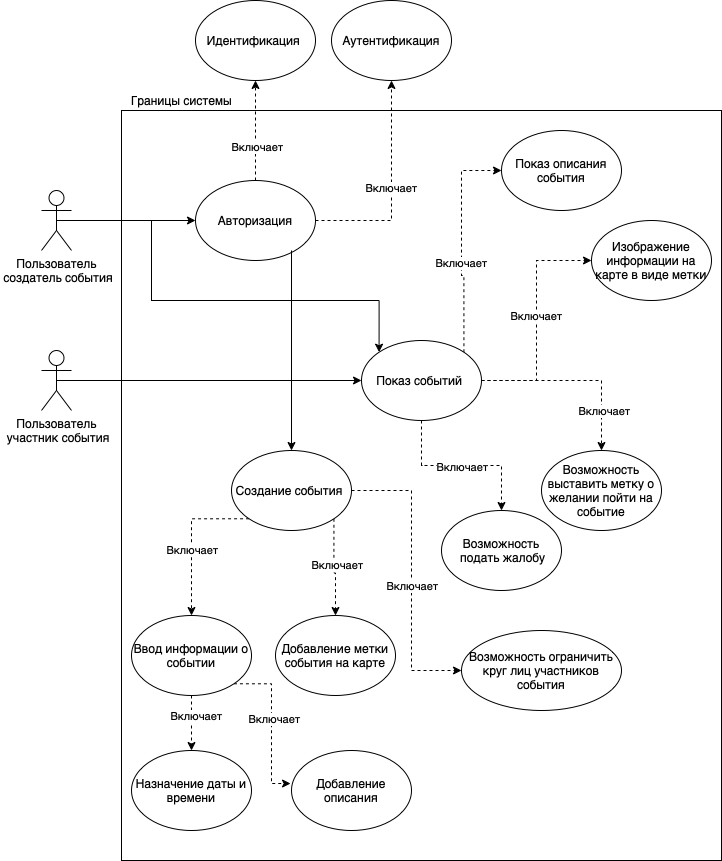

The diagram above was exported from draw.io. Its source (the exported page's mxGraphModel, read from the mxfile embedded in the PNG):
<mxGraphModel dx="947" dy="527" grid="1" gridSize="10" guides="1" tooltips="1" connect="1" arrows="1" fold="1" page="1" pageScale="1" pageWidth="827" pageHeight="1169" math="0" shadow="0">
  <root>
    <mxCell id="0" />
    <mxCell id="1" parent="0" />
    <mxCell id="pBZROEXgyuDNR2ZVvRUW-13" style="edgeStyle=orthogonalEdgeStyle;rounded=0;orthogonalLoop=1;jettySize=auto;html=1;exitX=0.5;exitY=0.5;exitDx=0;exitDy=0;exitPerimeter=0;entryX=0;entryY=0.5;entryDx=0;entryDy=0;" edge="1" parent="1" source="pBZROEXgyuDNR2ZVvRUW-1" target="pBZROEXgyuDNR2ZVvRUW-5">
      <mxGeometry relative="1" as="geometry" />
    </mxCell>
    <mxCell id="pBZROEXgyuDNR2ZVvRUW-58" style="edgeStyle=orthogonalEdgeStyle;rounded=0;orthogonalLoop=1;jettySize=auto;html=1;entryX=0;entryY=0;entryDx=0;entryDy=0;" edge="1" parent="1" source="pBZROEXgyuDNR2ZVvRUW-1" target="pBZROEXgyuDNR2ZVvRUW-17">
      <mxGeometry relative="1" as="geometry">
        <Array as="points">
          <mxPoint x="250" y="220" />
          <mxPoint x="250" y="300" />
          <mxPoint x="478" y="300" />
        </Array>
      </mxGeometry>
    </mxCell>
    <mxCell id="pBZROEXgyuDNR2ZVvRUW-1" value="Пользователь&lt;br&gt;&amp;nbsp;создатель события" style="shape=umlActor;verticalLabelPosition=bottom;verticalAlign=top;html=1;outlineConnect=0;" vertex="1" parent="1">
      <mxGeometry x="140" y="190" width="30" height="60" as="geometry" />
    </mxCell>
    <mxCell id="pBZROEXgyuDNR2ZVvRUW-3" value="" style="rounded=0;whiteSpace=wrap;html=1;fillColor=none;" vertex="1" parent="1">
      <mxGeometry x="220" y="110" width="600" height="750" as="geometry" />
    </mxCell>
    <mxCell id="pBZROEXgyuDNR2ZVvRUW-4" value="Границы системы&lt;br&gt;" style="text;html=1;align=center;verticalAlign=middle;resizable=0;points=[];autosize=1;strokeColor=none;fillColor=none;" vertex="1" parent="1">
      <mxGeometry x="220" y="90" width="120" height="20" as="geometry" />
    </mxCell>
    <mxCell id="pBZROEXgyuDNR2ZVvRUW-7" value="" style="edgeStyle=orthogonalEdgeStyle;rounded=0;orthogonalLoop=1;jettySize=auto;html=1;dashed=1;" edge="1" parent="1" source="pBZROEXgyuDNR2ZVvRUW-5" target="pBZROEXgyuDNR2ZVvRUW-6">
      <mxGeometry relative="1" as="geometry" />
    </mxCell>
    <mxCell id="pBZROEXgyuDNR2ZVvRUW-8" value="Включает" style="edgeLabel;html=1;align=center;verticalAlign=middle;resizable=0;points=[];" vertex="1" connectable="0" parent="pBZROEXgyuDNR2ZVvRUW-7">
      <mxGeometry x="-0.325" y="-1" relative="1" as="geometry">
        <mxPoint as="offset" />
      </mxGeometry>
    </mxCell>
    <mxCell id="pBZROEXgyuDNR2ZVvRUW-9" value="Включает" style="edgeStyle=orthogonalEdgeStyle;rounded=0;orthogonalLoop=1;jettySize=auto;html=1;entryX=0.5;entryY=1;entryDx=0;entryDy=0;dashed=1;" edge="1" parent="1" source="pBZROEXgyuDNR2ZVvRUW-5" target="pBZROEXgyuDNR2ZVvRUW-10">
      <mxGeometry relative="1" as="geometry">
        <mxPoint x="460" y="80" as="targetPoint" />
        <Array as="points">
          <mxPoint x="490" y="220" />
          <mxPoint x="490" y="80" />
        </Array>
      </mxGeometry>
    </mxCell>
    <mxCell id="pBZROEXgyuDNR2ZVvRUW-20" style="edgeStyle=orthogonalEdgeStyle;rounded=0;orthogonalLoop=1;jettySize=auto;html=1;entryX=0.5;entryY=0;entryDx=0;entryDy=0;" edge="1" parent="1" target="pBZROEXgyuDNR2ZVvRUW-19">
      <mxGeometry relative="1" as="geometry">
        <mxPoint x="390" y="250" as="sourcePoint" />
        <Array as="points">
          <mxPoint x="390" y="270" />
          <mxPoint x="390" y="270" />
        </Array>
      </mxGeometry>
    </mxCell>
    <mxCell id="pBZROEXgyuDNR2ZVvRUW-5" value="Авторизация" style="ellipse;whiteSpace=wrap;html=1;fillColor=none;" vertex="1" parent="1">
      <mxGeometry x="294" y="180" width="120" height="80" as="geometry" />
    </mxCell>
    <mxCell id="pBZROEXgyuDNR2ZVvRUW-6" value="Идентификация&amp;nbsp;" style="ellipse;whiteSpace=wrap;html=1;fillColor=none;" vertex="1" parent="1">
      <mxGeometry x="294" width="120" height="80" as="geometry" />
    </mxCell>
    <mxCell id="pBZROEXgyuDNR2ZVvRUW-10" value="Аутентификация" style="ellipse;whiteSpace=wrap;html=1;fillColor=none;" vertex="1" parent="1">
      <mxGeometry x="430" width="120" height="80" as="geometry" />
    </mxCell>
    <mxCell id="pBZROEXgyuDNR2ZVvRUW-12" style="edgeStyle=orthogonalEdgeStyle;rounded=0;orthogonalLoop=1;jettySize=auto;html=1;exitX=0.5;exitY=0.5;exitDx=0;exitDy=0;exitPerimeter=0;entryX=0;entryY=0.5;entryDx=0;entryDy=0;" edge="1" parent="1" source="pBZROEXgyuDNR2ZVvRUW-11" target="pBZROEXgyuDNR2ZVvRUW-17">
      <mxGeometry relative="1" as="geometry" />
    </mxCell>
    <mxCell id="pBZROEXgyuDNR2ZVvRUW-11" value="Пользователь&lt;br&gt;&amp;nbsp;участник события" style="shape=umlActor;verticalLabelPosition=bottom;verticalAlign=top;html=1;outlineConnect=0;" vertex="1" parent="1">
      <mxGeometry x="140" y="350" width="30" height="60" as="geometry" />
    </mxCell>
    <mxCell id="pBZROEXgyuDNR2ZVvRUW-22" value="" style="edgeStyle=orthogonalEdgeStyle;rounded=0;orthogonalLoop=1;jettySize=auto;html=1;dashed=1;" edge="1" parent="1" source="pBZROEXgyuDNR2ZVvRUW-17" target="pBZROEXgyuDNR2ZVvRUW-21">
      <mxGeometry relative="1" as="geometry" />
    </mxCell>
    <mxCell id="pBZROEXgyuDNR2ZVvRUW-23" value="Включает" style="edgeLabel;html=1;align=center;verticalAlign=middle;resizable=0;points=[];" vertex="1" connectable="0" parent="pBZROEXgyuDNR2ZVvRUW-22">
      <mxGeometry x="-0.125" y="-1" relative="1" as="geometry">
        <mxPoint x="39" y="29" as="offset" />
      </mxGeometry>
    </mxCell>
    <mxCell id="pBZROEXgyuDNR2ZVvRUW-25" style="edgeStyle=orthogonalEdgeStyle;rounded=0;orthogonalLoop=1;jettySize=auto;html=1;exitX=1;exitY=0.5;exitDx=0;exitDy=0;entryX=0;entryY=0.5;entryDx=0;entryDy=0;dashed=1;" edge="1" parent="1" source="pBZROEXgyuDNR2ZVvRUW-17" target="pBZROEXgyuDNR2ZVvRUW-24">
      <mxGeometry relative="1" as="geometry" />
    </mxCell>
    <mxCell id="pBZROEXgyuDNR2ZVvRUW-26" value="Включает" style="edgeLabel;html=1;align=center;verticalAlign=middle;resizable=0;points=[];" vertex="1" connectable="0" parent="pBZROEXgyuDNR2ZVvRUW-25">
      <mxGeometry x="0.0444" y="1" relative="1" as="geometry">
        <mxPoint as="offset" />
      </mxGeometry>
    </mxCell>
    <mxCell id="pBZROEXgyuDNR2ZVvRUW-28" style="edgeStyle=orthogonalEdgeStyle;rounded=0;orthogonalLoop=1;jettySize=auto;html=1;exitX=1;exitY=0;exitDx=0;exitDy=0;entryX=0;entryY=0.5;entryDx=0;entryDy=0;dashed=1;" edge="1" parent="1" source="pBZROEXgyuDNR2ZVvRUW-17" target="pBZROEXgyuDNR2ZVvRUW-27">
      <mxGeometry relative="1" as="geometry">
        <Array as="points">
          <mxPoint x="562" y="275" />
          <mxPoint x="560" y="275" />
        </Array>
      </mxGeometry>
    </mxCell>
    <mxCell id="pBZROEXgyuDNR2ZVvRUW-29" value="Включает" style="edgeLabel;html=1;align=center;verticalAlign=middle;resizable=0;points=[];" vertex="1" connectable="0" parent="pBZROEXgyuDNR2ZVvRUW-28">
      <mxGeometry x="-0.1809" y="1" relative="1" as="geometry">
        <mxPoint as="offset" />
      </mxGeometry>
    </mxCell>
    <mxCell id="pBZROEXgyuDNR2ZVvRUW-44" style="edgeStyle=orthogonalEdgeStyle;rounded=0;orthogonalLoop=1;jettySize=auto;html=1;exitX=0.5;exitY=1;exitDx=0;exitDy=0;dashed=1;" edge="1" parent="1" source="pBZROEXgyuDNR2ZVvRUW-17" target="pBZROEXgyuDNR2ZVvRUW-43">
      <mxGeometry relative="1" as="geometry" />
    </mxCell>
    <mxCell id="pBZROEXgyuDNR2ZVvRUW-45" value="Включает" style="edgeLabel;html=1;align=center;verticalAlign=middle;resizable=0;points=[];" vertex="1" connectable="0" parent="pBZROEXgyuDNR2ZVvRUW-44">
      <mxGeometry x="-0.2824" y="-1" relative="1" as="geometry">
        <mxPoint x="24" as="offset" />
      </mxGeometry>
    </mxCell>
    <mxCell id="pBZROEXgyuDNR2ZVvRUW-17" value="Показ событий&amp;nbsp;" style="ellipse;whiteSpace=wrap;html=1;fillColor=none;" vertex="1" parent="1">
      <mxGeometry x="460" y="340" width="120" height="80" as="geometry" />
    </mxCell>
    <mxCell id="pBZROEXgyuDNR2ZVvRUW-33" style="edgeStyle=orthogonalEdgeStyle;rounded=0;orthogonalLoop=1;jettySize=auto;html=1;exitX=0;exitY=1;exitDx=0;exitDy=0;entryX=0.5;entryY=0;entryDx=0;entryDy=0;dashed=1;" edge="1" parent="1" source="pBZROEXgyuDNR2ZVvRUW-19" target="pBZROEXgyuDNR2ZVvRUW-31">
      <mxGeometry relative="1" as="geometry">
        <Array as="points">
          <mxPoint x="290" y="518" />
        </Array>
      </mxGeometry>
    </mxCell>
    <mxCell id="pBZROEXgyuDNR2ZVvRUW-35" value="Включает" style="edgeLabel;html=1;align=center;verticalAlign=middle;resizable=0;points=[];" vertex="1" connectable="0" parent="pBZROEXgyuDNR2ZVvRUW-33">
      <mxGeometry x="-0.1826" relative="1" as="geometry">
        <mxPoint y="26" as="offset" />
      </mxGeometry>
    </mxCell>
    <mxCell id="pBZROEXgyuDNR2ZVvRUW-34" style="edgeStyle=orthogonalEdgeStyle;rounded=0;orthogonalLoop=1;jettySize=auto;html=1;exitX=1;exitY=1;exitDx=0;exitDy=0;entryX=0.5;entryY=0;entryDx=0;entryDy=0;dashed=1;" edge="1" parent="1" source="pBZROEXgyuDNR2ZVvRUW-19" target="pBZROEXgyuDNR2ZVvRUW-32">
      <mxGeometry relative="1" as="geometry" />
    </mxCell>
    <mxCell id="pBZROEXgyuDNR2ZVvRUW-36" value="Включает" style="edgeLabel;html=1;align=center;verticalAlign=middle;resizable=0;points=[];" vertex="1" connectable="0" parent="pBZROEXgyuDNR2ZVvRUW-34">
      <mxGeometry x="-0.056" y="3" relative="1" as="geometry">
        <mxPoint as="offset" />
      </mxGeometry>
    </mxCell>
    <mxCell id="pBZROEXgyuDNR2ZVvRUW-48" style="edgeStyle=orthogonalEdgeStyle;rounded=0;orthogonalLoop=1;jettySize=auto;html=1;exitX=1;exitY=0.5;exitDx=0;exitDy=0;entryX=0;entryY=0.5;entryDx=0;entryDy=0;dashed=1;" edge="1" parent="1" source="pBZROEXgyuDNR2ZVvRUW-19" target="pBZROEXgyuDNR2ZVvRUW-47">
      <mxGeometry relative="1" as="geometry">
        <Array as="points">
          <mxPoint x="510" y="490" />
          <mxPoint x="510" y="670" />
        </Array>
      </mxGeometry>
    </mxCell>
    <mxCell id="pBZROEXgyuDNR2ZVvRUW-49" value="Включает" style="edgeLabel;html=1;align=center;verticalAlign=middle;resizable=0;points=[];" vertex="1" connectable="0" parent="pBZROEXgyuDNR2ZVvRUW-48">
      <mxGeometry x="0.4777" relative="1" as="geometry">
        <mxPoint y="-59" as="offset" />
      </mxGeometry>
    </mxCell>
    <mxCell id="pBZROEXgyuDNR2ZVvRUW-19" value="Создание события&amp;nbsp;" style="ellipse;whiteSpace=wrap;html=1;fillColor=none;" vertex="1" parent="1">
      <mxGeometry x="330" y="450" width="120" height="80" as="geometry" />
    </mxCell>
    <mxCell id="pBZROEXgyuDNR2ZVvRUW-21" value="Возможность выставить метку о желании пойти на событие" style="ellipse;whiteSpace=wrap;html=1;fillColor=none;" vertex="1" parent="1">
      <mxGeometry x="640" y="450" width="120" height="80" as="geometry" />
    </mxCell>
    <mxCell id="pBZROEXgyuDNR2ZVvRUW-24" value="Изображение информации на карте в виде метки" style="ellipse;whiteSpace=wrap;html=1;fillColor=none;" vertex="1" parent="1">
      <mxGeometry x="690" y="220" width="120" height="80" as="geometry" />
    </mxCell>
    <mxCell id="pBZROEXgyuDNR2ZVvRUW-27" value="Показ описания события" style="ellipse;whiteSpace=wrap;html=1;fillColor=none;" vertex="1" parent="1">
      <mxGeometry x="600" y="130" width="120" height="80" as="geometry" />
    </mxCell>
    <mxCell id="pBZROEXgyuDNR2ZVvRUW-54" style="edgeStyle=orthogonalEdgeStyle;rounded=0;orthogonalLoop=1;jettySize=auto;html=1;exitX=0.5;exitY=1;exitDx=0;exitDy=0;dashed=1;" edge="1" parent="1" source="pBZROEXgyuDNR2ZVvRUW-31" target="pBZROEXgyuDNR2ZVvRUW-52">
      <mxGeometry relative="1" as="geometry" />
    </mxCell>
    <mxCell id="pBZROEXgyuDNR2ZVvRUW-56" value="Включает" style="edgeLabel;html=1;align=center;verticalAlign=middle;resizable=0;points=[];" vertex="1" connectable="0" parent="pBZROEXgyuDNR2ZVvRUW-54">
      <mxGeometry x="-0.2727" y="4" relative="1" as="geometry">
        <mxPoint as="offset" />
      </mxGeometry>
    </mxCell>
    <mxCell id="pBZROEXgyuDNR2ZVvRUW-55" style="edgeStyle=orthogonalEdgeStyle;rounded=0;orthogonalLoop=1;jettySize=auto;html=1;exitX=1;exitY=1;exitDx=0;exitDy=0;entryX=-0.008;entryY=0.413;entryDx=0;entryDy=0;entryPerimeter=0;dashed=1;" edge="1" parent="1" source="pBZROEXgyuDNR2ZVvRUW-31" target="pBZROEXgyuDNR2ZVvRUW-53">
      <mxGeometry relative="1" as="geometry" />
    </mxCell>
    <mxCell id="pBZROEXgyuDNR2ZVvRUW-57" value="Включает" style="edgeLabel;html=1;align=center;verticalAlign=middle;resizable=0;points=[];" vertex="1" connectable="0" parent="pBZROEXgyuDNR2ZVvRUW-55">
      <mxGeometry x="-0.0625" y="2" relative="1" as="geometry">
        <mxPoint as="offset" />
      </mxGeometry>
    </mxCell>
    <mxCell id="pBZROEXgyuDNR2ZVvRUW-31" value="Ввод информации о событии" style="ellipse;whiteSpace=wrap;html=1;fillColor=none;" vertex="1" parent="1">
      <mxGeometry x="230" y="615" width="120" height="80" as="geometry" />
    </mxCell>
    <mxCell id="pBZROEXgyuDNR2ZVvRUW-32" value="Добавление метки события на карте" style="ellipse;whiteSpace=wrap;html=1;fillColor=none;" vertex="1" parent="1">
      <mxGeometry x="374" y="615" width="120" height="80" as="geometry" />
    </mxCell>
    <mxCell id="pBZROEXgyuDNR2ZVvRUW-43" value="Возможность &amp;nbsp;подать жалобу" style="ellipse;whiteSpace=wrap;html=1;fillColor=none;" vertex="1" parent="1">
      <mxGeometry x="540" y="510" width="120" height="80" as="geometry" />
    </mxCell>
    <mxCell id="pBZROEXgyuDNR2ZVvRUW-47" value="Возможность ограничить круг лиц участников события" style="ellipse;whiteSpace=wrap;html=1;fillColor=none;" vertex="1" parent="1">
      <mxGeometry x="560" y="630" width="160" height="80" as="geometry" />
    </mxCell>
    <mxCell id="pBZROEXgyuDNR2ZVvRUW-52" value="Назначение даты и времени" style="ellipse;whiteSpace=wrap;html=1;fillColor=none;" vertex="1" parent="1">
      <mxGeometry x="230" y="750" width="120" height="80" as="geometry" />
    </mxCell>
    <mxCell id="pBZROEXgyuDNR2ZVvRUW-53" value="Добавление описания" style="ellipse;whiteSpace=wrap;html=1;fillColor=none;" vertex="1" parent="1">
      <mxGeometry x="390" y="750" width="120" height="80" as="geometry" />
    </mxCell>
  </root>
</mxGraphModel>